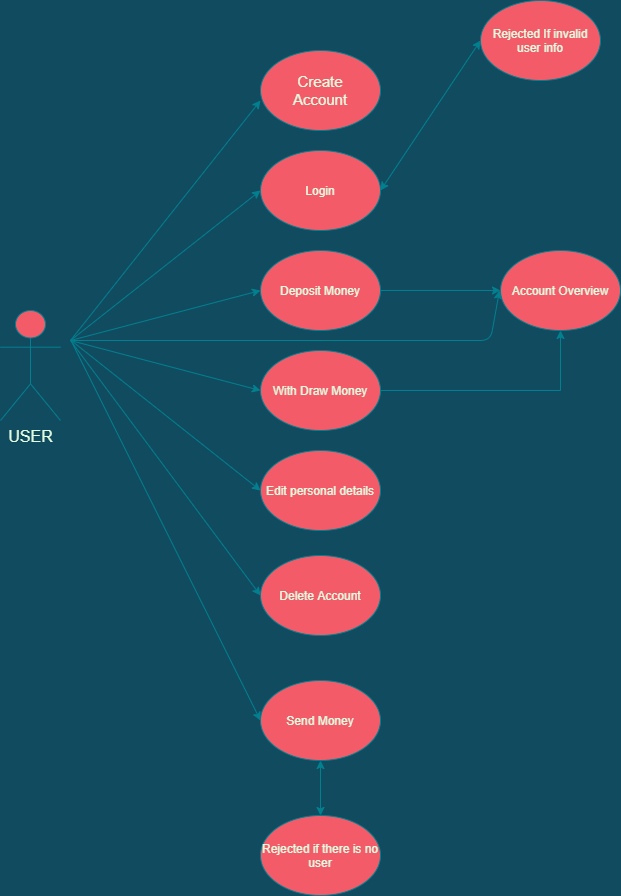

The diagram above was exported from draw.io. Its source (the exported page's mxGraphModel, read from the mxfile embedded in the PNG):
<mxGraphModel dx="1422" dy="746" grid="1" gridSize="10" guides="1" tooltips="1" connect="1" arrows="1" fold="1" page="1" pageScale="1" pageWidth="827" pageHeight="1169" background="#114B5F" math="0" shadow="0">
  <root>
    <mxCell id="WIyWlLk6GJQsqaUBKTNV-0" />
    <mxCell id="WIyWlLk6GJQsqaUBKTNV-1" parent="WIyWlLk6GJQsqaUBKTNV-0" />
    <mxCell id="aJxR39NnCvengDDkzxAp-0" value="" style="ellipse;whiteSpace=wrap;html=1;fillColor=#F45B69;strokeColor=#028090;fontColor=#E4FDE1;" parent="WIyWlLk6GJQsqaUBKTNV-1" vertex="1">
      <mxGeometry x="320" y="80" width="120" height="80" as="geometry" />
    </mxCell>
    <mxCell id="aJxR39NnCvengDDkzxAp-1" value="Rejected if there is no user" style="ellipse;whiteSpace=wrap;html=1;fillColor=#F45B69;strokeColor=#028090;fontColor=#E4FDE1;" parent="WIyWlLk6GJQsqaUBKTNV-1" vertex="1">
      <mxGeometry x="320" y="845" width="120" height="80" as="geometry" />
    </mxCell>
    <mxCell id="aJxR39NnCvengDDkzxAp-2" value="Send Money" style="ellipse;whiteSpace=wrap;html=1;fillColor=#F45B69;strokeColor=#028090;fontColor=#E4FDE1;" parent="WIyWlLk6GJQsqaUBKTNV-1" vertex="1">
      <mxGeometry x="320" y="710" width="120" height="80" as="geometry" />
    </mxCell>
    <mxCell id="aJxR39NnCvengDDkzxAp-3" value="Edit personal details" style="ellipse;whiteSpace=wrap;html=1;fillColor=#F45B69;strokeColor=#028090;fontColor=#E4FDE1;" parent="WIyWlLk6GJQsqaUBKTNV-1" vertex="1">
      <mxGeometry x="320" y="480" width="120" height="80" as="geometry" />
    </mxCell>
    <mxCell id="7Tt2vJfQucJ09m2JxH3g-7" style="edgeStyle=orthogonalEdgeStyle;rounded=0;orthogonalLoop=1;jettySize=auto;html=1;exitX=1;exitY=0.5;exitDx=0;exitDy=0;entryX=0.5;entryY=1;entryDx=0;entryDy=0;labelBackgroundColor=#114B5F;strokeColor=#028090;fontColor=#E4FDE1;" edge="1" parent="WIyWlLk6GJQsqaUBKTNV-1" source="aJxR39NnCvengDDkzxAp-4" target="7Tt2vJfQucJ09m2JxH3g-1">
      <mxGeometry relative="1" as="geometry">
        <mxPoint x="690" y="420" as="targetPoint" />
      </mxGeometry>
    </mxCell>
    <mxCell id="aJxR39NnCvengDDkzxAp-4" value="With Draw Money" style="ellipse;whiteSpace=wrap;html=1;fillColor=#F45B69;strokeColor=#028090;fontColor=#E4FDE1;" parent="WIyWlLk6GJQsqaUBKTNV-1" vertex="1">
      <mxGeometry x="320" y="380" width="120" height="80" as="geometry" />
    </mxCell>
    <mxCell id="aJxR39NnCvengDDkzxAp-5" value="Deposit Money" style="ellipse;whiteSpace=wrap;html=1;fillColor=#F45B69;strokeColor=#028090;fontColor=#E4FDE1;" parent="WIyWlLk6GJQsqaUBKTNV-1" vertex="1">
      <mxGeometry x="320" y="280" width="120" height="80" as="geometry" />
    </mxCell>
    <mxCell id="aJxR39NnCvengDDkzxAp-6" value="Login" style="ellipse;whiteSpace=wrap;html=1;fillColor=#F45B69;strokeColor=#028090;fontColor=#E4FDE1;" parent="WIyWlLk6GJQsqaUBKTNV-1" vertex="1">
      <mxGeometry x="320" y="180" width="120" height="80" as="geometry" />
    </mxCell>
    <mxCell id="aJxR39NnCvengDDkzxAp-7" value="&lt;font style=&quot;font-size: 16px&quot;&gt;USER&lt;/font&gt;" style="shape=umlActor;verticalLabelPosition=bottom;verticalAlign=top;html=1;outlineConnect=0;fillColor=#F45B69;strokeColor=#028090;fontColor=#E4FDE1;" parent="WIyWlLk6GJQsqaUBKTNV-1" vertex="1">
      <mxGeometry x="60" y="340" width="60" height="110" as="geometry" />
    </mxCell>
    <mxCell id="aJxR39NnCvengDDkzxAp-8" value="&lt;font style=&quot;font-size: 15px&quot;&gt;Create Account&lt;/font&gt;" style="text;html=1;strokeColor=none;fillColor=none;align=center;verticalAlign=middle;whiteSpace=wrap;rounded=0;fontColor=#E4FDE1;" parent="WIyWlLk6GJQsqaUBKTNV-1" vertex="1">
      <mxGeometry x="330" y="100" width="100" height="40" as="geometry" />
    </mxCell>
    <mxCell id="aJxR39NnCvengDDkzxAp-9" value="" style="endArrow=classic;html=1;entryX=0;entryY=0.625;entryDx=0;entryDy=0;entryPerimeter=0;labelBackgroundColor=#114B5F;strokeColor=#028090;fontColor=#E4FDE1;" parent="WIyWlLk6GJQsqaUBKTNV-1" target="aJxR39NnCvengDDkzxAp-0" edge="1">
      <mxGeometry width="50" height="50" relative="1" as="geometry">
        <mxPoint x="130" y="370" as="sourcePoint" />
        <mxPoint x="310" y="130" as="targetPoint" />
      </mxGeometry>
    </mxCell>
    <mxCell id="aJxR39NnCvengDDkzxAp-10" value="" style="endArrow=classic;html=1;entryX=0;entryY=0.5;entryDx=0;entryDy=0;labelBackgroundColor=#114B5F;strokeColor=#028090;fontColor=#E4FDE1;" parent="WIyWlLk6GJQsqaUBKTNV-1" target="aJxR39NnCvengDDkzxAp-6" edge="1">
      <mxGeometry width="50" height="50" relative="1" as="geometry">
        <mxPoint x="130" y="370" as="sourcePoint" />
        <mxPoint x="320" y="140" as="targetPoint" />
      </mxGeometry>
    </mxCell>
    <mxCell id="aJxR39NnCvengDDkzxAp-11" value="" style="endArrow=classic;html=1;entryX=0;entryY=0.5;entryDx=0;entryDy=0;labelBackgroundColor=#114B5F;strokeColor=#028090;fontColor=#E4FDE1;" parent="WIyWlLk6GJQsqaUBKTNV-1" target="aJxR39NnCvengDDkzxAp-4" edge="1">
      <mxGeometry width="50" height="50" relative="1" as="geometry">
        <mxPoint x="130" y="370" as="sourcePoint" />
        <mxPoint x="440" y="380" as="targetPoint" />
      </mxGeometry>
    </mxCell>
    <mxCell id="aJxR39NnCvengDDkzxAp-12" value="" style="endArrow=classic;html=1;entryX=0;entryY=0.5;entryDx=0;entryDy=0;labelBackgroundColor=#114B5F;strokeColor=#028090;fontColor=#E4FDE1;" parent="WIyWlLk6GJQsqaUBKTNV-1" target="aJxR39NnCvengDDkzxAp-3" edge="1">
      <mxGeometry width="50" height="50" relative="1" as="geometry">
        <mxPoint x="132" y="371" as="sourcePoint" />
        <mxPoint x="322" y="421" as="targetPoint" />
      </mxGeometry>
    </mxCell>
    <mxCell id="aJxR39NnCvengDDkzxAp-13" value="" style="endArrow=classic;html=1;entryX=0;entryY=0.5;entryDx=0;entryDy=0;labelBackgroundColor=#114B5F;strokeColor=#028090;fontColor=#E4FDE1;" parent="WIyWlLk6GJQsqaUBKTNV-1" target="aJxR39NnCvengDDkzxAp-2" edge="1">
      <mxGeometry width="50" height="50" relative="1" as="geometry">
        <mxPoint x="131" y="371" as="sourcePoint" />
        <mxPoint x="319" y="520" as="targetPoint" />
      </mxGeometry>
    </mxCell>
    <mxCell id="7Tt2vJfQucJ09m2JxH3g-0" value="" style="endArrow=classic;html=1;entryX=0;entryY=0.5;entryDx=0;entryDy=0;labelBackgroundColor=#114B5F;strokeColor=#028090;fontColor=#E4FDE1;" edge="1" parent="WIyWlLk6GJQsqaUBKTNV-1" target="aJxR39NnCvengDDkzxAp-5">
      <mxGeometry width="50" height="50" relative="1" as="geometry">
        <mxPoint x="130" y="370" as="sourcePoint" />
        <mxPoint x="330" y="430" as="targetPoint" />
      </mxGeometry>
    </mxCell>
    <mxCell id="7Tt2vJfQucJ09m2JxH3g-1" value="Account Overview" style="ellipse;whiteSpace=wrap;html=1;fillColor=#F45B69;strokeColor=#028090;fontColor=#E4FDE1;" vertex="1" parent="WIyWlLk6GJQsqaUBKTNV-1">
      <mxGeometry x="560" y="280" width="120" height="80" as="geometry" />
    </mxCell>
    <mxCell id="7Tt2vJfQucJ09m2JxH3g-5" value="" style="endArrow=classic;html=1;exitX=1;exitY=0.5;exitDx=0;exitDy=0;labelBackgroundColor=#114B5F;strokeColor=#028090;fontColor=#E4FDE1;" edge="1" parent="WIyWlLk6GJQsqaUBKTNV-1" source="aJxR39NnCvengDDkzxAp-5" target="7Tt2vJfQucJ09m2JxH3g-1">
      <mxGeometry width="50" height="50" relative="1" as="geometry">
        <mxPoint x="390" y="310" as="sourcePoint" />
        <mxPoint x="440" y="260" as="targetPoint" />
      </mxGeometry>
    </mxCell>
    <mxCell id="7Tt2vJfQucJ09m2JxH3g-9" value="" style="endArrow=classic;html=1;labelBackgroundColor=#114B5F;strokeColor=#028090;fontColor=#E4FDE1;" edge="1" parent="WIyWlLk6GJQsqaUBKTNV-1">
      <mxGeometry width="50" height="50" relative="1" as="geometry">
        <mxPoint x="130" y="370" as="sourcePoint" />
        <mxPoint x="559" y="320" as="targetPoint" />
        <Array as="points">
          <mxPoint x="550" y="370" />
        </Array>
      </mxGeometry>
    </mxCell>
    <mxCell id="7Tt2vJfQucJ09m2JxH3g-10" value="" style="endArrow=classic;startArrow=classic;html=1;exitX=0.5;exitY=0;exitDx=0;exitDy=0;entryX=0.5;entryY=1;entryDx=0;entryDy=0;labelBackgroundColor=#114B5F;strokeColor=#028090;fontColor=#E4FDE1;" edge="1" parent="WIyWlLk6GJQsqaUBKTNV-1" source="aJxR39NnCvengDDkzxAp-1" target="aJxR39NnCvengDDkzxAp-2">
      <mxGeometry width="50" height="50" relative="1" as="geometry">
        <mxPoint x="390" y="675" as="sourcePoint" />
        <mxPoint x="440" y="625" as="targetPoint" />
      </mxGeometry>
    </mxCell>
    <mxCell id="7Tt2vJfQucJ09m2JxH3g-11" value="Delete Account" style="ellipse;whiteSpace=wrap;html=1;fillColor=#F45B69;strokeColor=#028090;fontColor=#E4FDE1;" vertex="1" parent="WIyWlLk6GJQsqaUBKTNV-1">
      <mxGeometry x="320" y="585" width="120" height="80" as="geometry" />
    </mxCell>
    <mxCell id="7Tt2vJfQucJ09m2JxH3g-12" value="" style="endArrow=classic;html=1;entryX=0;entryY=0.5;entryDx=0;entryDy=0;labelBackgroundColor=#114B5F;strokeColor=#028090;fontColor=#E4FDE1;" edge="1" parent="WIyWlLk6GJQsqaUBKTNV-1" target="7Tt2vJfQucJ09m2JxH3g-11">
      <mxGeometry width="50" height="50" relative="1" as="geometry">
        <mxPoint x="130" y="370" as="sourcePoint" />
        <mxPoint x="440" y="620" as="targetPoint" />
      </mxGeometry>
    </mxCell>
    <mxCell id="7Tt2vJfQucJ09m2JxH3g-13" value="Rejected If invalid user info" style="ellipse;whiteSpace=wrap;html=1;fillColor=#F45B69;strokeColor=#028090;fontColor=#E4FDE1;" vertex="1" parent="WIyWlLk6GJQsqaUBKTNV-1">
      <mxGeometry x="540" y="30" width="120" height="80" as="geometry" />
    </mxCell>
    <mxCell id="7Tt2vJfQucJ09m2JxH3g-16" value="" style="endArrow=classic;startArrow=classic;html=1;entryX=0;entryY=0.5;entryDx=0;entryDy=0;exitX=1;exitY=0.5;exitDx=0;exitDy=0;fillColor=#F45B69;strokeColor=#028090;labelBackgroundColor=#114B5F;fontColor=#E4FDE1;" edge="1" parent="WIyWlLk6GJQsqaUBKTNV-1" source="aJxR39NnCvengDDkzxAp-6" target="7Tt2vJfQucJ09m2JxH3g-13">
      <mxGeometry width="50" height="50" relative="1" as="geometry">
        <mxPoint x="390" y="300" as="sourcePoint" />
        <mxPoint x="440" y="250" as="targetPoint" />
      </mxGeometry>
    </mxCell>
  </root>
</mxGraphModel>